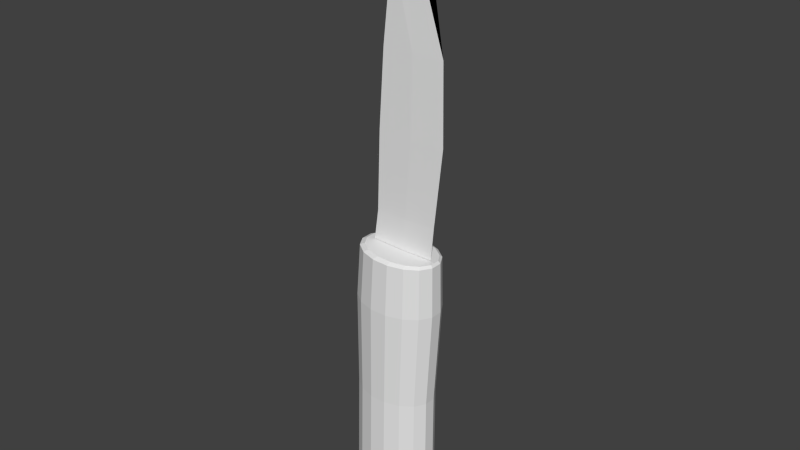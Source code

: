 # Source: Knife.blend  (saved by Blender 2.78.0; exported with 4.5.12 LTS)
import bpy
from mathutils import Matrix  # noqa: F401  (used for matrix-valued properties, if any)

bpy.ops.wm.read_factory_settings(use_empty=True)
scene = bpy.context.scene
scene.name = 'Scene'

# ---- collections
col_collection_1 = bpy.data.collections.new('Collection 1'); scene.collection.children.link(col_collection_1)

# ---- world
world_world = bpy.data.worlds.new('World'); scene.world = world_world
world_world.color = (0.05088, 0.05088, 0.05088)
world_world.use_sun_shadow = False
world_world.sun_shadow_jitter_overblur = 0.0
world_world.cycles.sampling_method = 'NONE'
world_world.cycles.sample_map_resolution = 256

# ---- meshes
me_plane = bpy.data.meshes.new('Plane')
me_plane.from_pydata([(0.47, 0.0005581, 5.527), (0.662, 0.0005581, 4.398), (-0.04412, 0.01586, 5.527), (-0.1698, 0.01586, 4.398), (0.0721, 0.0005581, 6.232), (0.2461, 0.01586, 4.398), (-0.3174, 0.02881, 1.937), (0.5279, 0.000558, 1.908), (0.5659, 0.000558, 2.334), (-0.2725, 0.01586, 2.334), (0.1467, 0.01586, 2.334), (0.2213, 0.01586, 3.378), (-0.2382, 0.01586, 3.378), (0.6807, 0.000558, 3.378), (0.1052, 0.02881, 1.922), (-0.04412, -0.01475, 5.527), (-0.1698, -0.01475, 4.398), (0.2461, -0.01475, 4.398), (-0.3174, -0.0277, 1.937), (-0.2725, -0.01475, 2.334), (0.1467, -0.01475, 2.334), (0.2213, -0.01475, 3.378), (-0.2382, -0.01475, 3.378), (0.1052, -0.0277, 1.922), (0.1142, 0.3838, -0.1122), (0.09727, 0.3939, -1.597), (0.3011, 0.3339, -1.597), (0.3128, 0.3253, -0.1122), (0.4648, 0.2174, -0.1122), (0.4571, 0.2231, -1.597), (0.5415, 0.07834, -1.597), (0.547, 0.07633, -0.1122), (0.5415, -0.07834, -1.597), (0.547, -0.07633, -0.1122), (0.4648, -0.2174, -0.1122), (0.4571, -0.2231, -1.597), (0.3011, -0.3339, -1.597), (0.3128, -0.3253, -0.1122), (0.09727, -0.3939, -1.597), (0.1142, -0.3838, -0.1122), (-0.1233, -0.3939, -1.597), (-0.1007, -0.3838, -0.1122), (-0.3271, -0.3339, -1.597), (-0.2993, -0.3253, -0.1122), (-0.4513, -0.2174, -0.1122), (-0.4831, -0.2231, -1.597), (-0.5675, -0.07834, -1.597), (-0.5336, -0.07633, -0.1122), (-0.5675, 0.07834, -1.597), (-0.5336, 0.07634, -0.1122), (-0.4831, 0.2231, -1.597), (-0.4513, 0.2174, -0.1122), (-0.2993, 0.3253, -0.1122), (-0.3271, 0.3339, -1.597), (-0.1233, 0.3939, -1.597), (-0.1007, 0.3838, -0.1122), (0.07154, 0.2496, -1.728), (0.215, 0.2116, -1.728), (0.3249, 0.1414, -1.728), (0.3843, 0.04964, -1.728), (0.3843, -0.04964, -1.728), (0.3249, -0.1414, -1.728), (0.215, -0.2116, -1.728), (0.07154, -0.2496, -1.728), (-0.08378, -0.2496, -1.728), (-0.2273, -0.2116, -1.728), (-0.3371, -0.1414, -1.728), (-0.3965, -0.04964, -1.728), (-0.3965, 0.04965, -1.728), (-0.3371, 0.1414, -1.728), (-0.2273, 0.2116, -1.728), (-0.08378, 0.2496, -1.728), (0.03819, 0.04353, -1.779), (0.06072, 0.0369, -1.779), (0.07796, 0.02466, -1.779), (0.08729, 0.008659, -1.779), (0.08729, -0.008659, -1.779), (0.07796, -0.02466, -1.779), (0.06072, -0.0369, -1.779), (0.03819, -0.04353, -1.779), (0.01381, -0.04353, -1.779), (-0.008714, -0.0369, -1.779), (-0.02595, -0.02466, -1.779), (-0.03528, -0.008659, -1.779), (-0.03528, 0.008659, -1.779), (-0.02595, 0.02466, -1.779), (-0.008714, 0.0369, -1.779), (0.01381, 0.04353, -1.779), (0.1647, 0.4101, 1.197), (0.3769, 0.3477, 1.197), (0.5394, 0.2323, 1.197), (0.6273, 0.08157, 1.197), (0.6273, -0.08157, 1.197), (0.5394, -0.2323, 1.197), (0.3769, -0.3477, 1.197), (0.1647, -0.4101, 1.197), (-0.06495, -0.4101, 1.197), (-0.2772, -0.3477, 1.197), (-0.4396, -0.2323, 1.197), (-0.5275, -0.08157, 1.197), (-0.5275, 0.08157, 1.197), (-0.4396, 0.2323, 1.197), (-0.2772, 0.3477, 1.197), (-0.06495, 0.4101, 1.197), (0.1777, 0.3881, 1.882), (0.3784, 0.329, 1.875), (0.532, 0.2198, 1.869), (0.6151, 0.07719, 1.867), (0.6151, -0.07719, 1.867), (0.532, -0.2198, 1.869), (0.3784, -0.329, 1.875), (0.1777, -0.3881, 1.882), (-0.03954, -0.3881, 1.889), (-0.2402, -0.329, 1.896), (-0.3938, -0.2198, 1.902), (-0.477, -0.07719, 1.905), (-0.477, 0.07719, 1.905), (-0.3938, 0.2198, 1.902), (-0.2402, 0.329, 1.896), (-0.03953, 0.3881, 1.889), (0.1873, 0.3355, 1.913), (0.3717, 0.2844, 1.906), (0.5128, 0.19, 1.901), (0.5891, 0.06673, 1.899), (0.5891, -0.06673, 1.899), (0.5128, -0.19, 1.901), (0.3717, -0.2844, 1.906), (0.1873, -0.3355, 1.913), (-0.01218, -0.3355, 1.92), (-0.1965, -0.2844, 1.926), (-0.3376, -0.19, 1.931), (-0.414, -0.06673, 1.934), (-0.414, 0.06673, 1.934), (-0.3376, 0.19, 1.931), (-0.1965, 0.2844, 1.926), (-0.01218, 0.3355, 1.92)], [], [(5, 3, 2, 4), (1, 5, 4, 0), (1, 13, 11, 5), (5, 11, 12, 3), (13, 8, 10, 11), (11, 10, 9, 12), (8, 7, 14, 10), (10, 14, 6, 9), (17, 16, 22, 21), (1, 17, 21, 13), (21, 22, 19, 20), (20, 19, 18, 23), (12, 9, 19, 22), (13, 21, 20, 8), (6, 14, 23, 18), (1, 0, 4, 17), (2, 3, 16, 15), (3, 12, 22, 16), (9, 6, 18, 19), (4, 2, 15), (17, 4, 15, 16), (8, 20, 23, 7), (14, 7, 23), (94, 93, 109, 110), (46, 47, 49, 48), (25, 24, 27, 26), (91, 90, 106, 107), (107, 106, 122, 123), (56, 57, 73, 72), (63, 64, 80, 79), (30, 32, 60, 59), (40, 41, 43, 42), (62, 63, 79, 78), (46, 48, 68, 67), (60, 61, 77, 76), (27, 24, 88, 89), (42, 43, 44, 45), (57, 58, 74, 73), (29, 28, 31, 30), (72, 73, 74, 75, 76, 77, 78, 79, 80, 81, 82, 83, 84, 85, 86, 87), (65, 66, 82, 81), (37, 34, 93, 94), (45, 46, 67, 66), (24, 55, 103, 88), (44, 43, 97, 98), (100, 99, 115, 116), (30, 31, 33, 32), (120, 135, 134, 133, 132, 131, 130, 129, 128, 127, 126, 125, 124, 123, 122, 121), (43, 41, 96, 97), (42, 45, 66, 65), (98, 97, 113, 114), (103, 102, 118, 119), (116, 115, 131, 132), (48, 49, 51, 50), (115, 114, 130, 131), (92, 91, 107, 108), (45, 44, 47, 46), (97, 96, 112, 113), (68, 69, 85, 84), (41, 39, 95, 96), (51, 49, 100, 101), (25, 26, 57, 56), (49, 47, 99, 100), (59, 60, 76, 75), (99, 98, 114, 115), (67, 68, 84, 83), (119, 118, 134, 135), (48, 50, 69, 68), (36, 38, 63, 62), (101, 100, 116, 117), (35, 36, 62, 61), (95, 94, 110, 111), (47, 44, 98, 99), (106, 105, 121, 122), (108, 107, 123, 124), (89, 88, 104, 105), (66, 67, 83, 82), (117, 116, 132, 133), (69, 70, 86, 85), (33, 31, 91, 92), (96, 95, 111, 112), (114, 113, 129, 130), (29, 30, 59, 58), (54, 55, 24, 25), (104, 119, 135, 120), (40, 42, 65, 64), (61, 62, 78, 77), (105, 104, 120, 121), (26, 29, 58, 57), (39, 37, 94, 95), (90, 89, 105, 106), (36, 37, 39, 38), (102, 101, 117, 118), (93, 92, 108, 109), (64, 65, 81, 80), (38, 40, 64, 63), (111, 110, 126, 127), (28, 27, 89, 90), (71, 56, 72, 87), (118, 117, 133, 134), (54, 25, 56, 71), (113, 112, 128, 129), (32, 33, 34, 35), (55, 52, 102, 103), (34, 33, 92, 93), (112, 111, 127, 128), (38, 39, 41, 40), (26, 27, 28, 29), (70, 71, 87, 86), (88, 103, 119, 104), (50, 53, 70, 69), (53, 54, 71, 70), (58, 59, 75, 74), (31, 28, 90, 91), (35, 34, 37, 36), (53, 52, 55, 54), (110, 109, 125, 126), (32, 35, 61, 60), (50, 51, 52, 53), (109, 108, 124, 125), (52, 51, 101, 102)])
_uv = me_plane.uv_layers.new(name='UVMap')
_uv.uv.foreach_set('vector', [0.3051, 0.535, 0.3942, 0.5291, 0.3834, 0.7727, 0.3685, 0.9252, 0.2161, 0.541, 0.3051, 0.535, 0.3685, 0.9252, 0.2733, 0.7801, 0.2161, 0.541, 0.1975, 0.323, 0.2959, 0.3165, 0.3051, 0.535, 0.3051, 0.535, 0.2959, 0.3165, 0.3942, 0.3099, 0.3942, 0.5291, 0.1975, 0.323, 0.2072, 0.0979, 0.2969, 0.0919, 0.2959, 0.3165, 0.2959, 0.3165, 0.2969, 0.0919, 0.3867, 0.08591, 0.3942, 0.3099, 0.2072, 0.0979, 0.2092, 0.006044, 0.3, 0.003133, 0.2969, 0.0919, 0.2969, 0.0919, 0.3, 0.003133, 0.3906, 0.000261, 0.3867, 0.08591, 0.08939, 0.535, 0.0003542, 0.5291, 0.000261, 0.3099, 0.09861, 0.3165, 0.1784, 0.541, 0.08939, 0.535, 0.09861, 0.3165, 0.197, 0.323, 0.09861, 0.3165, 0.000261, 0.3099, 0.00782, 0.08591, 0.09756, 0.09189, 0.09756, 0.09189, 0.00782, 0.08591, 0.00387, 0.000261, 0.09455, 0.003131, 0.9765, 0.6157, 0.9772, 0.8396, 0.9707, 0.8396, 0.97, 0.6157, 0.197, 0.323, 0.09861, 0.3165, 0.09756, 0.09189, 0.1873, 0.0979, 0.8029, 0.9539, 0.8031, 0.8682, 0.8153, 0.8682, 0.815, 0.9539, 0.1784, 0.541, 0.1212, 0.7801, 0.02597, 0.9252, 0.08939, 0.535, 0.9751, 0.1528, 0.9759, 0.3965, 0.9693, 0.3965, 0.9685, 0.1528, 0.9759, 0.3965, 0.9765, 0.6157, 0.97, 0.6157, 0.9693, 0.3965, 0.9772, 0.8396, 0.9803, 0.9253, 0.9681, 0.9253, 0.9707, 0.8396, 0.9714, 0.000261, 0.9751, 0.1528, 0.9685, 0.1528, 0.08939, 0.535, 0.02597, 0.9252, 0.01113, 0.7727, 0.0003542, 0.5291, 0.1873, 0.0979, 0.09756, 0.09189, 0.09455, 0.003131, 0.1853, 0.00604, 0.8031, 0.8682, 0.8095, 0.7825, 0.8153, 0.8682, 0.7803, 0.6299, 0.8153, 0.6306, 0.8112, 0.7748, 0.7781, 0.7753, 0.9188, 0.7517, 0.9181, 0.4335, 0.9429, 0.4335, 0.9442, 0.7517, 0.4793, 0.02945, 0.4812, 0.348, 0.4386, 0.3488, 0.4355, 0.03027, 0.867, 0.6288, 0.8914, 0.6284, 0.8899, 0.7726, 0.8667, 0.7724, 0.8667, 0.7724, 0.8899, 0.7726, 0.885, 0.7794, 0.8651, 0.7792, 0.7123, 0.9148, 0.7105, 0.9442, 0.6784, 0.9218, 0.6788, 0.9171, 0.6323, 0.927, 0.6276, 0.8962, 0.6641, 0.9144, 0.6649, 0.9193, 0.8646, 0.02916, 0.8392, 0.02924, 0.8438, 0.0005546, 0.8599, 0.0005053, 0.6834, 0.02862, 0.6827, 0.3472, 0.6402, 0.3465, 0.6398, 0.02791, 0.6426, 0.9544, 0.6323, 0.927, 0.6649, 0.9193, 0.6666, 0.9235, 0.639, 0.7863, 0.6641, 0.7825, 0.6662, 0.8271, 0.6503, 0.8295, 0.6737, 0.984, 0.6572, 0.9744, 0.6691, 0.9267, 0.6719, 0.9281, 0.4386, 0.3488, 0.4812, 0.348, 0.4753, 0.629, 0.4297, 0.6299, 0.6398, 0.02791, 0.6402, 0.3465, 0.6077, 0.346, 0.6064, 0.02744, 0.7105, 0.9442, 0.7025, 0.9676, 0.677, 0.9255, 0.6784, 0.9218, 0.8881, 0.02881, 0.8882, 0.3473, 0.8653, 0.3477, 0.8646, 0.02916, 0.6788, 0.9171, 0.6784, 0.9218, 0.677, 0.9255, 0.6747, 0.9277, 0.6719, 0.9281, 0.6691, 0.9267, 0.6666, 0.9235, 0.6649, 0.9193, 0.6641, 0.9144, 0.6645, 0.9098, 0.666, 0.9061, 0.6683, 0.9039, 0.671, 0.9035, 0.6739, 0.9049, 0.6764, 0.908, 0.6781, 0.9123, 0.6294, 0.8669, 0.6374, 0.8435, 0.666, 0.9061, 0.6645, 0.9098, 0.7715, 0.3488, 0.8042, 0.3495, 0.8153, 0.6306, 0.7803, 0.6299, 0.6184, 0.8065, 0.639, 0.7863, 0.6503, 0.8295, 0.6374, 0.8435, 0.4812, 0.348, 0.5273, 0.3472, 0.5246, 0.6281, 0.4753, 0.629, 0.6077, 0.346, 0.6402, 0.3465, 0.64, 0.6274, 0.6053, 0.6269, 0.9428, 0.1532, 0.9164, 0.1533, 0.9166, 0.001092, 0.9417, 0.001015, 0.8646, 0.02916, 0.8653, 0.3477, 0.8405, 0.3478, 0.8392, 0.02924, 0.8243, 0.9175, 0.8244, 0.8767, 0.8328, 0.8391, 0.8482, 0.8104, 0.8682, 0.7948, 0.8899, 0.7949, 0.9098, 0.8105, 0.925, 0.8394, 0.9332, 0.8771, 0.933, 0.9178, 0.9247, 0.9554, 0.9093, 0.9842, 0.8892, 0.9997, 0.8676, 0.9997, 0.8477, 0.984, 0.8325, 0.9552, 0.6402, 0.3465, 0.6827, 0.3472, 0.6854, 0.6281, 0.64, 0.6274, 0.6053, 0.8401, 0.6184, 0.8065, 0.6374, 0.8435, 0.6294, 0.8669, 0.6053, 0.6269, 0.64, 0.6274, 0.6453, 0.7776, 0.6125, 0.7783, 0.5246, 0.6281, 0.5701, 0.6274, 0.5647, 0.7776, 0.5217, 0.7768, 0.8666, 0.7801, 0.8916, 0.7802, 0.8899, 0.7949, 0.8682, 0.7948, 0.9442, 0.7517, 0.9429, 0.4335, 0.9657, 0.4321, 0.9676, 0.7503, 0.8916, 0.7802, 0.9147, 0.7972, 0.9098, 0.8105, 0.8899, 0.7949, 0.8406, 0.6289, 0.867, 0.6288, 0.8667, 0.7724, 0.8417, 0.7725, 0.8953, 0.7505, 0.8952, 0.4323, 0.9181, 0.4335, 0.9188, 0.7517, 0.64, 0.6274, 0.6854, 0.6281, 0.6883, 0.7768, 0.6453, 0.7776, 0.6662, 0.8271, 0.6827, 0.8366, 0.6739, 0.9049, 0.671, 0.9035, 0.6827, 0.3472, 0.7288, 0.348, 0.7347, 0.629, 0.6854, 0.6281, 0.9657, 0.4321, 0.9429, 0.4335, 0.9428, 0.1532, 0.9673, 0.1518, 0.4793, 0.02945, 0.4355, 0.03027, 0.4533, 0.00192, 0.4841, 0.001345, 0.9429, 0.4335, 0.9181, 0.4335, 0.9164, 0.1533, 0.9428, 0.1532, 0.6896, 0.9816, 0.6737, 0.984, 0.6719, 0.9281, 0.6747, 0.9277, 0.9164, 0.1533, 0.892, 0.152, 0.8935, 0.0004796, 0.9166, 0.001092, 0.6503, 0.8295, 0.6662, 0.8271, 0.671, 0.9035, 0.6683, 0.9039, 0.8159, 0.8693, 0.8256, 0.8283, 0.8328, 0.8391, 0.8244, 0.8767, 0.6641, 0.7825, 0.6899, 0.7957, 0.6827, 0.8366, 0.6662, 0.8271, 0.7745, 0.03027, 0.7307, 0.02944, 0.7259, 0.001343, 0.7567, 0.001918, 0.9673, 0.1518, 0.9428, 0.1532, 0.9417, 0.001015, 0.9648, 0.000261, 0.8081, 0.03096, 0.7745, 0.03027, 0.7567, 0.001918, 0.7803, 0.002398, 0.7347, 0.629, 0.7803, 0.6299, 0.7781, 0.7753, 0.7349, 0.776, 0.9181, 0.4335, 0.8952, 0.4323, 0.892, 0.152, 0.9164, 0.1533, 0.3989, 0.7748, 0.432, 0.7753, 0.4335, 0.782, 0.4031, 0.7816, 0.8417, 0.7725, 0.8667, 0.7724, 0.8651, 0.7792, 0.8434, 0.7792, 0.4297, 0.6299, 0.4753, 0.629, 0.4751, 0.776, 0.432, 0.7753, 0.6374, 0.8435, 0.6503, 0.8295, 0.6683, 0.9039, 0.666, 0.9061, 0.8434, 0.797, 0.8666, 0.7801, 0.8682, 0.7948, 0.8482, 0.8104, 0.6827, 0.8366, 0.6972, 0.8566, 0.6764, 0.908, 0.6739, 0.9049, 0.8405, 0.3478, 0.8653, 0.3477, 0.867, 0.6288, 0.8406, 0.6289, 0.6854, 0.6281, 0.7347, 0.629, 0.7349, 0.776, 0.6883, 0.7768, 0.9147, 0.7972, 0.9323, 0.8287, 0.925, 0.8394, 0.9098, 0.8105, 0.8881, 0.02881, 0.8646, 0.02916, 0.8599, 0.0005053, 0.8748, 0.000261, 0.5266, 0.02862, 0.5273, 0.3472, 0.4812, 0.348, 0.4793, 0.02945, 0.8158, 0.9137, 0.8159, 0.8693, 0.8244, 0.8767, 0.8243, 0.9175, 0.6834, 0.02862, 0.6398, 0.02791, 0.6618, 0.000261, 0.6926, 0.0007613, 0.6572, 0.9744, 0.6426, 0.9544, 0.6666, 0.9235, 0.6691, 0.9267, 0.8252, 0.9547, 0.8158, 0.9137, 0.8243, 0.9175, 0.8325, 0.9552, 0.4355, 0.03027, 0.4019, 0.03096, 0.4297, 0.002401, 0.4533, 0.00192, 0.7288, 0.348, 0.7715, 0.3488, 0.7803, 0.6299, 0.7347, 0.629, 0.3948, 0.6306, 0.4297, 0.6299, 0.432, 0.7753, 0.3989, 0.7748, 0.7745, 0.03027, 0.7715, 0.3488, 0.7288, 0.348, 0.7307, 0.02944, 0.5701, 0.6274, 0.6048, 0.6269, 0.5976, 0.7783, 0.5647, 0.7776, 0.8161, 0.6287, 0.8406, 0.6289, 0.8417, 0.7725, 0.8186, 0.7729, 0.6276, 0.8962, 0.6294, 0.8669, 0.6645, 0.9098, 0.6641, 0.9144, 0.7307, 0.02944, 0.6834, 0.02862, 0.6926, 0.0007613, 0.7259, 0.001343, 0.9416, 0.914, 0.9319, 0.955, 0.9247, 0.9554, 0.933, 0.9178, 0.4058, 0.3495, 0.4386, 0.3488, 0.4297, 0.6299, 0.3948, 0.6306, 0.7076, 0.8841, 0.7123, 0.9148, 0.6788, 0.9171, 0.6781, 0.9123, 0.8256, 0.8283, 0.8434, 0.797, 0.8482, 0.8104, 0.8328, 0.8391, 0.5266, 0.02862, 0.4793, 0.02945, 0.4841, 0.001345, 0.5175, 0.0007618, 0.9323, 0.8287, 0.9417, 0.8697, 0.9332, 0.8771, 0.925, 0.8394, 0.8392, 0.02924, 0.8405, 0.3478, 0.8177, 0.3475, 0.8158, 0.02903, 0.5273, 0.3472, 0.5699, 0.3465, 0.5701, 0.6274, 0.5246, 0.6281, 0.8177, 0.3475, 0.8405, 0.3478, 0.8406, 0.6289, 0.8161, 0.6287, 0.9417, 0.8697, 0.9416, 0.914, 0.933, 0.9178, 0.9332, 0.8771, 0.7307, 0.02944, 0.7288, 0.348, 0.6827, 0.3472, 0.6834, 0.02862, 0.4355, 0.03027, 0.4386, 0.3488, 0.4058, 0.3495, 0.4019, 0.03096, 0.6972, 0.8566, 0.7076, 0.8841, 0.6781, 0.9123, 0.6764, 0.908, 0.4753, 0.629, 0.5246, 0.6281, 0.5217, 0.7768, 0.4751, 0.776, 0.6899, 0.7957, 0.7123, 0.8239, 0.6972, 0.8566, 0.6827, 0.8366, 0.5703, 0.02791, 0.5266, 0.02862, 0.5175, 0.0007618, 0.5482, 0.000261, 0.7025, 0.9676, 0.6896, 0.9816, 0.6747, 0.9277, 0.677, 0.9255, 0.8653, 0.3477, 0.8882, 0.3473, 0.8914, 0.6284, 0.867, 0.6288, 0.8081, 0.03096, 0.8042, 0.3495, 0.7715, 0.3488, 0.7745, 0.03027, 0.5703, 0.02791, 0.5699, 0.3465, 0.5273, 0.3472, 0.5266, 0.02862, 0.7781, 0.7753, 0.8112, 0.7748, 0.807, 0.7816, 0.7766, 0.782, 0.8392, 0.02924, 0.8158, 0.02903, 0.8289, 0.0004014, 0.8438, 0.0005546, 0.6036, 0.02744, 0.6023, 0.346, 0.5699, 0.3465, 0.5703, 0.02791, 0.8186, 0.7729, 0.8417, 0.7725, 0.8434, 0.7792, 0.8234, 0.7796, 0.5699, 0.3465, 0.6023, 0.346, 0.6048, 0.6269, 0.5701, 0.6274])
me_plane.use_remesh_preserve_volume = False
me_plane.use_remesh_preserve_attributes = False
me_plane.use_mirror_vertex_groups = False
me_plane.update()

# ---- objects
ob_plane = bpy.data.objects.new('Plane', me_plane)

# ---- transforms, parenting, visibility, modifiers, constraints
ob_plane.location = (0.0, 0.0, 0.3294)
ob_plane.lineart.crease_threshold = 0.0

# ---- collection membership
col_collection_1.objects.link(ob_plane)

# ---- scene / render settings (as saved in the file)
scene.frame_start = 1; scene.frame_end = 250; scene.frame_set(1)
scene.render.engine = 'BLENDER_EEVEE_NEXT'
scene.render.image_settings.color_mode = 'RGB'
scene.render.image_settings.compression = 90
scene.render.resolution_percentage = 50
scene.render.dither_intensity = 0.0
scene.cycles.use_denoising = False
scene.cycles.samples = 10
scene.cycles.sampling_pattern = 'TABULATED_SOBOL'
scene.cycles.light_sampling_threshold = 0.0
scene.cycles.use_adaptive_sampling = False
scene.cycles.use_light_tree = False
scene.cycles.blur_glossy = 0.0
scene.cycles.volume_bounces = 1
scene.cycles.pixel_filter_type = 'GAUSSIAN'
scene.cycles.sample_clamp_indirect = 0.0
scene.view_settings.view_transform = 'Standard'
bpy.context.view_layer.update()

# ---- added for rendering (the .blend has no active camera and no usable light): camera, sun
cam_auto = bpy.data.cameras.new('AutoCamera')
cam_auto.lens = 50.0
cam_auto.sensor_width = 36.0
cam_auto.clip_end = 1000.0
ob_auto_camera = bpy.data.objects.new('AutoCamera', cam_auto)
scene.collection.objects.link(ob_auto_camera)
ob_auto_camera.location = (7.59603, -9.04733, 8.58742)
ob_auto_camera.rotation_euler = (1.09748, -7.21219e-08, 0.694738)
scene.camera = ob_auto_camera
light_auto_sun = bpy.data.lights.new('AutoSun', 'SUN')
light_auto_sun.energy = 3.0
light_auto_sun.angle = 0.0523599
ob_auto_sun = bpy.data.objects.new('AutoSun', light_auto_sun)
scene.collection.objects.link(ob_auto_sun)
ob_auto_sun.rotation_euler = (0.872665, 0.174533, 0.523599)
bpy.context.view_layer.update()

